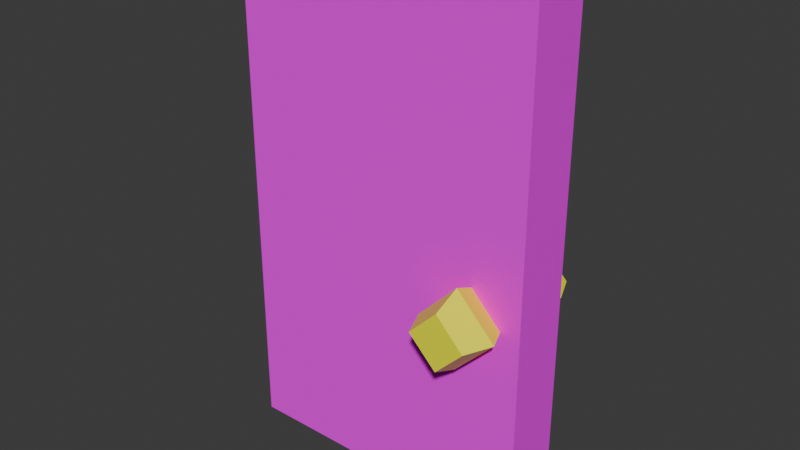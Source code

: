 # Source: HMC_Door.blend  (saved by Blender 5.0.118; exported with 4.5.12 LTS)
import bpy
from mathutils import Matrix  # noqa: F401  (used for matrix-valued properties, if any)

bpy.ops.wm.read_factory_settings(use_empty=True)
scene = bpy.context.scene
scene.name = 'Scene'

# ---- collections
col_collection = bpy.data.collections.new('Collection'); scene.collection.children.link(col_collection)

# ---- images (referenced by path relative to the original .blend; pixels are not part of the script)
import os
ASSET_DIR = os.environ.get("B2B_ASSET_DIR", "")  # directory of the original .blend (textures are referenced by path, not embedded)
HERE = os.path.dirname(os.path.abspath(__file__))  # packed textures are extracted next to this script under _unpacked/

def load_image(name, relpath, width, height, colorspace="sRGB"):
    """Load a texture the original file referenced (path relative to the .blend, or extracted next to this script)."""
    p = next((c for c in (os.path.join(HERE, relpath), os.path.join(ASSET_DIR, relpath)) if relpath and os.path.exists(c)), "")
    if p:
        img = bpy.data.images.load(p, check_existing=True)
        img.name = name
    else:  # same state as the original file: an image datablock whose file is absent (Cycles renders it pink)
        img = bpy.data.images.new(name, width, height)
        img.source = "FILE"
        img.filepath = "//" + (relpath or name)
    img.colorspace_settings.name = colorspace
    return img
img_tex_300fd10_png = load_image('tex_300FD10.png', 'tex_300FD10.png', 1024, 1024, 'sRGB')
img_tex_300ed10_png = load_image('tex_300ED10.png', 'tex_300ED10.png', 1024, 1024, 'sRGB')

# ---- materials (node trees are filled in below, after node groups)
mat_material_001 = bpy.data.materials.new('Material.001')
mat_material1 = bpy.data.materials.new('Material1')
mat_material_002 = bpy.data.materials.new('Material.002')

# ---- material node trees
mat_material_001.use_nodes = True; mat_material_001.node_tree.nodes.clear()
_N = mat_material_001.node_tree.nodes; _L = mat_material_001.node_tree.links
n0 = _N.new('ShaderNodeBsdfPrincipled'); n0.name = 'Principled BSDF'; n0.location = (-200, 100)
n1 = _N.new('ShaderNodeOutputMaterial'); n1.name = 'Material Output'; n1.location = (200, 100)
n2 = _N.new('ShaderNodeTexImage'); n2.name = 'Image Texture'; n2.location = (-599, 74)
n2.image = img_tex_300fd10_png
_L.new(n0.outputs[0], n1.inputs[0])
_L.new(n2.outputs[0], n0.inputs[0])
_L.new(n2.outputs[1], n0.inputs[4])
n1.is_active_output = True
mat_material1.use_nodes = True; mat_material1.node_tree.nodes.clear()
_N = mat_material1.node_tree.nodes; _L = mat_material1.node_tree.links
n0 = _N.new('ShaderNodeOutputMaterial'); n0.name = 'Material Output'; n0.location = (700, 0)
n1 = _N.new('ShaderNodeBsdfPrincipled'); n1.name = 'Principled BSDF'; n1.location = (300, 0)
n1.inputs[2].default_value = 0.8
n1.inputs[13].default_value = 0.05
n2 = _N.new('ShaderNodeTexImage'); n2.name = 'Image Texture'; n2.location = (-329, -3)
n2.image = img_tex_300ed10_png
_L.new(n1.outputs[0], n0.inputs[0])
_L.new(n2.outputs[0], n1.inputs[0])
_L.new(n2.outputs[1], n1.inputs[4])
n0.is_active_output = True
mat_material_002.use_nodes = True; mat_material_002.node_tree.nodes.clear()
_N = mat_material_002.node_tree.nodes; _L = mat_material_002.node_tree.links
n0 = _N.new('ShaderNodeBsdfPrincipled'); n0.name = 'Principled BSDF'; n0.location = (-200, 100)
n0.inputs[0].default_value = (1.0, 1.0, 0.0, 1.0)
n1 = _N.new('ShaderNodeOutputMaterial'); n1.name = 'Material Output'; n1.location = (200, 100)
_L.new(n0.outputs[0], n1.inputs[0])
n1.is_active_output = True

# ---- world
world_world = bpy.data.worlds.new('World'); scene.world = world_world
world_world.use_nodes = True; world_world.node_tree.nodes.clear()
_N = world_world.node_tree.nodes; _L = world_world.node_tree.links
n0 = _N.new('ShaderNodeOutputWorld'); n0.name = 'World Output'; n0.location = (200, 100)
n1 = _N.new('ShaderNodeBackground'); n1.name = 'Background'; n1.location = (-200, 100)
n1.inputs[0].default_value = (0.05088, 0.05088, 0.05088, 1.0)
_L.new(n1.outputs[0], n0.inputs[0])
n0.is_active_output = True
world_world.color = (0.05088, 0.05088, 0.05088)
world_world.sun_shadow_jitter_overblur = 0.0

# ---- meshes
me_meshmesh0_1 = bpy.data.meshes.new('meshMesh0_1')
me_meshmesh0_1.from_pydata([(-0.9854, 0.139, 2.49), (-0.9854, 0.139, 0.0006163), (-0.9854, -0.1522, 0.0006163), (-0.9854, 0.139, 0.0006163), (0.5056, 0.139, 0.0006163), (0.5056, -0.1522, 0.0006163), (-0.9854, -0.1522, 0.0006163), (-0.9854, -0.1522, 2.49), (0.5056, 0.139, 2.49), (-0.9854, 0.139, 2.49), (0.5056, -0.1522, 2.49), (0.5056, -0.1522, 2.49), (0.5056, -0.1522, 0.0006163), (0.5056, 0.139, 0.0006163), (0.5056, 0.139, 2.49), (-0.9854, -0.1522, 2.49)], [], [(0, 1, 2), (3, 4, 5), (3, 5, 6), (7, 8, 9), (7, 10, 8), (11, 12, 13), (11, 13, 14), (0, 2, 15)])
_uv = me_meshmesh0_1.uv_layers.new(name='UVMap')
_uv.uv.foreach_set('vector', [0.0, 0.9316, 0.0, 0.08594, 0.9668, 0.08594, 0.9668, 0.8887, 0.9668, 0.1641, 0.0, 0.1641, 0.9668, 0.8887, 0.0, 0.1641, 0.0, 0.8887, 0.0, 0.8887, 0.9668, 0.1641, 0.9668, 0.8887, 0.0, 0.8887, 0.0, 0.1641, 0.9668, 0.1641, 0.9668, 0.9316, 0.9668, 0.08594, 0.0, 0.08594, 0.9668, 0.9316, 0.0, 0.08594, 0.0, 0.9316, 0.0, 0.9316, 0.9668, 0.08594, 0.9668, 0.9316])
me_meshmesh0_1.materials.append(mat_material_001)
me_meshmesh0_1.update()
me_meshmesh1_1 = bpy.data.meshes.new('meshMesh1_1')
me_meshmesh1_1.from_pydata([(-0.9854, -0.1522, 0.0006163), (0.5056, -0.1522, 2.49), (-0.9854, -0.1522, 2.49), (0.5056, -0.1522, 0.0006163), (0.5056, 0.139, 0.0006163), (-0.9854, 0.139, 0.0006163), (-0.9854, 0.139, 2.49), (0.5056, 0.139, 2.49)], [], [(0, 1, 2), (0, 3, 1), (4, 5, 6), (4, 6, 7)])
_uv = me_meshmesh1_1.uv_layers.new(name='UVMap')
_uv.uv.foreach_set('vector', [0.9668, 0.01758, 0.0, 1.0, 0.9668, 1.0, 0.9668, 0.01758, 0.0, 0.01758, 0.0, 1.0, 0.0, 0.01758, 0.9668, 0.01758, 0.9668, 1.0, 0.0, 0.01758, 0.9668, 1.0, 0.0, 1.0])
me_meshmesh1_1.materials.append(mat_material1)
me_meshmesh1_1.update()
me_meshmesh2_2 = bpy.data.meshes.new('meshMesh2_2')
me_meshmesh2_2.from_pydata([(0.2592, 0.373, 1.165), (0.06501, 0.2386, 1.026), (0.2592, 0.2386, 1.223), (0.2592, -0.3862, 1.165), (0.2592, -0.3862, 0.8892), (0.3936, -0.3862, 1.026), (0.1223, -0.3862, 1.026), (0.2592, -0.2518, 1.223), (0.4508, -0.2518, 1.026), (0.2592, -0.2518, 0.8319), (0.06501, -0.2518, 1.026), (0.2592, -0.1149, 1.165), (0.1223, -0.1149, 1.026), (0.2592, -0.1149, 0.8892), (0.3936, -0.1149, 1.026), (0.1223, 0.1017, 1.026), (0.2592, 0.1017, 1.165), (0.3936, 0.373, 1.026), (0.2592, 0.373, 0.8892), (0.1223, 0.373, 1.026), (0.4508, 0.2386, 1.026), (0.2592, 0.2386, 0.8319), (0.2592, 0.1017, 0.8892), (0.3936, 0.1017, 1.026)], [], [(0, 1, 2), (3, 4, 5), (3, 6, 4), (7, 6, 3), (8, 3, 5), (8, 7, 3), (9, 5, 4), (10, 9, 4), (10, 4, 6), (9, 8, 5), (7, 10, 6), (11, 12, 10), (11, 10, 7), (12, 9, 10), (12, 13, 9), (13, 8, 9), (14, 7, 8), (13, 14, 8), (14, 11, 7), (2, 15, 16), (0, 17, 18), (0, 19, 1), (17, 0, 2), (18, 17, 20), (19, 18, 21), (18, 20, 21), (0, 18, 19), (19, 21, 1), (17, 2, 20), (1, 21, 22), (21, 23, 22), (21, 20, 23), (2, 1, 15), (1, 22, 15), (20, 2, 16), (20, 16, 23)])
_uv = me_meshmesh2_2.uv_layers.new(name='UVMap')
_uv.uv.foreach_set('vector', [0.0, 1.0, 0.0, 1.0, 0.0, 1.0, 0.0, 1.0, 0.0, 1.0, 0.0, 1.0, 0.0, 1.0, 0.0, 1.0, 0.0, 1.0, 0.0, 1.0, 0.0, 1.0, 0.0, 1.0, 0.0, 1.0, 0.0, 1.0, 0.0, 1.0, 0.0, 1.0, 0.0, 1.0, 0.0, 1.0, 0.0, 1.0, 0.0, 1.0, 0.0, 1.0, 0.0, 1.0, 0.0, 1.0, 0.0, 1.0, 0.0, 1.0, 0.0, 1.0, 0.0, 1.0, 0.0, 1.0, 0.0, 1.0, 0.0, 1.0, 0.0, 1.0, 0.0, 1.0, 0.0, 1.0, 0.0, 1.0, 0.0, 1.0, 0.0, 1.0, 0.0, 1.0, 0.0, 1.0, 0.0, 1.0, 0.0, 1.0, 0.0, 1.0, 0.0, 1.0, 0.0, 1.0, 0.0, 1.0, 0.0, 1.0, 0.0, 1.0, 0.0, 1.0, 0.0, 1.0, 0.0, 1.0, 0.0, 1.0, 0.0, 1.0, 0.0, 1.0, 0.0, 1.0, 0.0, 1.0, 0.0, 1.0, 0.0, 1.0, 0.0, 1.0, 0.0, 1.0, 0.0, 1.0, 0.0, 1.0, 0.0, 1.0, 0.0, 1.0, 0.0, 1.0, 0.0, 1.0, 0.0, 1.0, 0.0, 1.0, 0.0, 1.0, 0.0, 1.0, 0.0, 1.0, 0.0, 1.0, 0.0, 1.0, 0.0, 1.0, 0.0, 1.0, 0.0, 1.0, 0.0, 1.0, 0.0, 1.0, 0.0, 1.0, 0.0, 1.0, 0.0, 1.0, 0.0, 1.0, 0.0, 1.0, 0.0, 1.0, 0.0, 1.0, 0.0, 1.0, 0.0, 1.0, 0.0, 1.0, 0.0, 1.0, 0.0, 1.0, 0.0, 1.0, 0.0, 1.0, 0.0, 1.0, 0.0, 1.0, 0.0, 1.0, 0.0, 1.0, 0.0, 1.0, 0.0, 1.0, 0.0, 1.0, 0.0, 1.0, 0.0, 1.0, 0.0, 1.0, 0.0, 1.0, 0.0, 1.0, 0.0, 1.0, 0.0, 1.0, 0.0, 1.0, 0.0, 1.0, 0.0, 1.0, 0.0, 1.0])
me_meshmesh2_2.materials.append(mat_material_002)
me_meshmesh2_2.update()

# ---- objects
ob_meshmesh0_1 = bpy.data.objects.new('meshMesh0_1', me_meshmesh0_1)
ob_meshmesh1_1 = bpy.data.objects.new('meshMesh1_1', me_meshmesh1_1)
ob_meshmesh2_2 = bpy.data.objects.new('meshMesh2_2', me_meshmesh2_2)

# ---- transforms, parenting, visibility, modifiers, constraints
ob_meshmesh0_1.location = (0.0, 0.0, 0.0)
ob_meshmesh1_1.location = (0.0, 0.0, 0.0)
ob_meshmesh2_2.location = (0.0, 0.0, 0.0)

# ---- collection membership
col_collection.objects.link(ob_meshmesh0_1)
col_collection.objects.link(ob_meshmesh1_1)
col_collection.objects.link(ob_meshmesh2_2)

# ---- scene / render settings (as saved in the file)
scene.frame_start = 1; scene.frame_end = 250; scene.frame_set(1)
scene.render.engine = 'BLENDER_EEVEE_NEXT'
scene.render.bake_bias = 0.0
scene.render.bake_samples = 0
scene.cycles.sampling_pattern = 'TABULATED_SOBOL'
scene.eevee.use_volume_custom_range = False
bpy.context.view_layer.update()

# ---- added for rendering (the .blend has no active camera and no usable light): camera, sun
cam_auto = bpy.data.cameras.new('AutoCamera')
cam_auto.lens = 50.0
cam_auto.sensor_width = 36.0
cam_auto.clip_end = 1000.0
ob_auto_camera = bpy.data.objects.new('AutoCamera', cam_auto)
scene.collection.objects.link(ob_auto_camera)
ob_auto_camera.location = (2.53493, -3.3364, 3.465)
ob_auto_camera.rotation_euler = (1.09748, -7.21219e-08, 0.694738)
scene.camera = ob_auto_camera
light_auto_sun = bpy.data.lights.new('AutoSun', 'SUN')
light_auto_sun.energy = 3.0
light_auto_sun.angle = 0.0523599
ob_auto_sun = bpy.data.objects.new('AutoSun', light_auto_sun)
scene.collection.objects.link(ob_auto_sun)
ob_auto_sun.rotation_euler = (0.872665, 0.174533, 0.523599)
bpy.context.view_layer.update()
